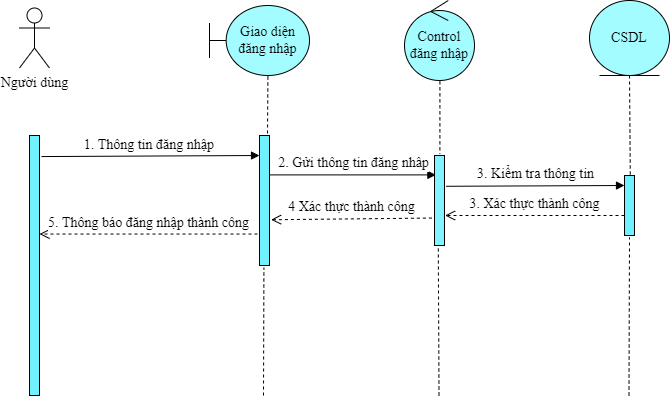

The diagram above was exported from draw.io. Its source (the exported page's mxGraphModel, read from the mxfile embedded in the PNG):
<mxGraphModel dx="782" dy="540" grid="1" gridSize="10" guides="1" tooltips="1" connect="1" arrows="1" fold="1" page="1" pageScale="1" pageWidth="850" pageHeight="1100" background="#ffffff" math="0" shadow="0">
  <root>
    <mxCell id="0" />
    <mxCell id="1" parent="0" />
    <mxCell id="bjdI17n9bbrGLbrcgmEq-2" value="Người dùng" style="shape=umlActor;verticalLabelPosition=bottom;verticalAlign=top;html=1;fontFamily=Times New Roman;fontSize=14;" parent="1" vertex="1">
      <mxGeometry x="40" y="122.5" width="30" height="60" as="geometry" />
    </mxCell>
    <mxCell id="bjdI17n9bbrGLbrcgmEq-6" value="" style="html=1;points=[];perimeter=orthogonalPerimeter;fontFamily=Times New Roman;fontSize=14;" parent="1" vertex="1">
      <mxGeometry x="280" y="250" width="10" height="130" as="geometry" />
    </mxCell>
    <mxCell id="bjdI17n9bbrGLbrcgmEq-7" value="1. Thông tin đăng nhập&amp;nbsp;" style="html=1;verticalAlign=bottom;endArrow=block;rounded=0;fontFamily=Times New Roman;fontSize=14;exitX=1.2;exitY=0.081;exitDx=0;exitDy=0;exitPerimeter=0;" parent="1" source="bjdI17n9bbrGLbrcgmEq-23" edge="1">
      <mxGeometry relative="1" as="geometry">
        <mxPoint x="100" y="270" as="sourcePoint" />
        <mxPoint x="280" y="270" as="targetPoint" />
      </mxGeometry>
    </mxCell>
    <mxCell id="bjdI17n9bbrGLbrcgmEq-8" value="5. Thông báo đăng nhập thành công" style="html=1;verticalAlign=bottom;endArrow=open;dashed=1;endSize=8;exitX=-0.2;exitY=0.758;rounded=0;fontFamily=Times New Roman;fontSize=14;exitDx=0;exitDy=0;exitPerimeter=0;" parent="1" source="bjdI17n9bbrGLbrcgmEq-6" target="bjdI17n9bbrGLbrcgmEq-23" edge="1">
      <mxGeometry relative="1" as="geometry">
        <mxPoint x="100" y="346" as="targetPoint" />
      </mxGeometry>
    </mxCell>
    <mxCell id="bjdI17n9bbrGLbrcgmEq-9" value="Giao diện đăng nhập" style="shape=umlBoundary;whiteSpace=wrap;html=1;fontFamily=Times New Roman;fontSize=14;fillColor=#A3FCFF;" parent="1" vertex="1">
      <mxGeometry x="230" y="120" width="100" height="70" as="geometry" />
    </mxCell>
    <mxCell id="bjdI17n9bbrGLbrcgmEq-11" value="" style="endArrow=none;dashed=1;html=1;rounded=0;fontFamily=Times New Roman;fontSize=14;exitX=0.584;exitY=1.014;exitDx=0;exitDy=0;exitPerimeter=0;" parent="1" source="bjdI17n9bbrGLbrcgmEq-9" edge="1">
      <mxGeometry width="50" height="50" relative="1" as="geometry">
        <mxPoint x="110" y="230" as="sourcePoint" />
        <mxPoint x="288" y="250" as="targetPoint" />
      </mxGeometry>
    </mxCell>
    <mxCell id="bjdI17n9bbrGLbrcgmEq-13" value="2. Gửi thông tin đăng nhâp" style="html=1;verticalAlign=bottom;endArrow=block;rounded=0;fontFamily=Times New Roman;fontSize=14;exitX=1.08;exitY=0.303;exitDx=0;exitDy=0;exitPerimeter=0;entryX=0.14;entryY=0.303;entryDx=0;entryDy=0;entryPerimeter=0;" parent="1" source="bjdI17n9bbrGLbrcgmEq-6" edge="1">
      <mxGeometry relative="1" as="geometry">
        <mxPoint x="385" y="270" as="sourcePoint" />
        <mxPoint x="456.4000000000001" y="289.39" as="targetPoint" />
      </mxGeometry>
    </mxCell>
    <mxCell id="bjdI17n9bbrGLbrcgmEq-14" value="4 Xác thực thành công" style="html=1;verticalAlign=bottom;endArrow=open;dashed=1;endSize=8;rounded=0;fontFamily=Times New Roman;fontSize=14;entryX=1.16;entryY=0.648;entryDx=0;entryDy=0;entryPerimeter=0;exitX=-0.26;exitY=0.635;exitDx=0;exitDy=0;exitPerimeter=0;" parent="1" target="bjdI17n9bbrGLbrcgmEq-6" edge="1">
      <mxGeometry relative="1" as="geometry">
        <mxPoint x="385" y="346" as="targetPoint" />
        <mxPoint x="452.4000000000001" y="332.54999999999995" as="sourcePoint" />
      </mxGeometry>
    </mxCell>
    <mxCell id="bjdI17n9bbrGLbrcgmEq-15" value="Control đăng nhập" style="ellipse;shape=umlControl;whiteSpace=wrap;html=1;fontFamily=Times New Roman;fontSize=14;fillColor=#A3FCFF;" parent="1" vertex="1">
      <mxGeometry x="425" y="115" width="70" height="80" as="geometry" />
    </mxCell>
    <mxCell id="bjdI17n9bbrGLbrcgmEq-16" value="" style="endArrow=none;dashed=1;html=1;rounded=0;fontFamily=Times New Roman;fontSize=14;exitX=0.506;exitY=1.01;exitDx=0;exitDy=0;exitPerimeter=0;entryX=0.54;entryY=-0.016;entryDx=0;entryDy=0;entryPerimeter=0;" parent="1" source="bjdI17n9bbrGLbrcgmEq-15" target="bjdI17n9bbrGLbrcgmEq-28" edge="1">
      <mxGeometry width="50" height="50" relative="1" as="geometry">
        <mxPoint x="298.4000000000001" y="200.98000000000002" as="sourcePoint" />
        <mxPoint x="461.20000000000005" y="247.78999999999996" as="targetPoint" />
      </mxGeometry>
    </mxCell>
    <mxCell id="bjdI17n9bbrGLbrcgmEq-17" value="" style="endArrow=none;dashed=1;html=1;rounded=0;fontFamily=Times New Roman;fontSize=14;entryX=0.44;entryY=1.017;entryDx=0;entryDy=0;entryPerimeter=0;" parent="1" target="bjdI17n9bbrGLbrcgmEq-6" edge="1">
      <mxGeometry width="50" height="50" relative="1" as="geometry">
        <mxPoint x="284" y="510" as="sourcePoint" />
        <mxPoint x="298" y="260" as="targetPoint" />
      </mxGeometry>
    </mxCell>
    <mxCell id="bjdI17n9bbrGLbrcgmEq-18" value="CSDL" style="ellipse;shape=umlEntity;whiteSpace=wrap;html=1;fontFamily=Times New Roman;fontSize=14;fillColor=#A3FCFF;" parent="1" vertex="1">
      <mxGeometry x="610" y="115" width="80" height="75" as="geometry" />
    </mxCell>
    <mxCell id="bjdI17n9bbrGLbrcgmEq-20" value="3. Kiểm tra thông tin" style="html=1;verticalAlign=bottom;endArrow=block;rounded=0;fontFamily=Times New Roman;fontSize=14;exitX=1.26;exitY=0.131;exitDx=0;exitDy=0;exitPerimeter=0;entryX=0.1;entryY=0.125;entryDx=0;entryDy=0;entryPerimeter=0;" parent="1" edge="1">
      <mxGeometry relative="1" as="geometry">
        <mxPoint x="466.5999999999999" y="300.78" as="sourcePoint" />
        <mxPoint x="645" y="300" as="targetPoint" />
      </mxGeometry>
    </mxCell>
    <mxCell id="bjdI17n9bbrGLbrcgmEq-21" value="3. Xác thực thành công" style="html=1;verticalAlign=bottom;endArrow=open;dashed=1;endSize=8;exitX=-0.04;exitY=0.802;rounded=0;fontFamily=Times New Roman;fontSize=14;exitDx=0;exitDy=0;exitPerimeter=0;entryX=1.02;entryY=0.802;entryDx=0;entryDy=0;entryPerimeter=0;" parent="1" edge="1">
      <mxGeometry relative="1" as="geometry">
        <mxPoint x="465.6" y="330" as="targetPoint" />
        <mxPoint x="644.9999999999999" y="330" as="sourcePoint" />
      </mxGeometry>
    </mxCell>
    <mxCell id="bjdI17n9bbrGLbrcgmEq-22" value="" style="endArrow=none;dashed=1;html=1;rounded=0;fontFamily=Times New Roman;fontSize=14;exitX=0.5;exitY=1;exitDx=0;exitDy=0;entryX=0.58;entryY=0.003;entryDx=0;entryDy=0;entryPerimeter=0;" parent="1" source="bjdI17n9bbrGLbrcgmEq-18" target="bjdI17n9bbrGLbrcgmEq-26" edge="1">
      <mxGeometry width="50" height="50" relative="1" as="geometry">
        <mxPoint x="470.4200000000001" y="205.79999999999995" as="sourcePoint" />
        <mxPoint x="650" y="249.35000000000002" as="targetPoint" />
      </mxGeometry>
    </mxCell>
    <mxCell id="bjdI17n9bbrGLbrcgmEq-23" value="" style="html=1;points=[];perimeter=orthogonalPerimeter;fontFamily=Times New Roman;fontSize=14;fillColor=#122AFF;" parent="1" vertex="1">
      <mxGeometry x="50" y="250" width="10" height="260" as="geometry" />
    </mxCell>
    <mxCell id="bjdI17n9bbrGLbrcgmEq-24" value="" style="endArrow=none;dashed=1;html=1;rounded=0;fontFamily=Times New Roman;fontSize=14;entryX=0.38;entryY=1.024;entryDx=0;entryDy=0;entryPerimeter=0;" parent="1" target="bjdI17n9bbrGLbrcgmEq-28" edge="1">
      <mxGeometry width="50" height="50" relative="1" as="geometry">
        <mxPoint x="459.5" y="510" as="sourcePoint" />
        <mxPoint x="459.9000000000001" y="382.21000000000004" as="targetPoint" />
      </mxGeometry>
    </mxCell>
    <mxCell id="bjdI17n9bbrGLbrcgmEq-25" value="" style="endArrow=none;dashed=1;html=1;rounded=0;fontFamily=Times New Roman;fontSize=14;entryX=0.5;entryY=1.03;entryDx=0;entryDy=0;entryPerimeter=0;" parent="1" target="bjdI17n9bbrGLbrcgmEq-26" edge="1">
      <mxGeometry width="50" height="50" relative="1" as="geometry">
        <mxPoint x="649.5" y="510" as="sourcePoint" />
        <mxPoint x="649.9000000000001" y="382.21000000000004" as="targetPoint" />
      </mxGeometry>
    </mxCell>
    <mxCell id="bjdI17n9bbrGLbrcgmEq-26" value="" style="html=1;points=[];perimeter=orthogonalPerimeter;fontFamily=Times New Roman;fontSize=14;fillColor=#70F1FF;" parent="1" vertex="1">
      <mxGeometry x="645" y="290" width="10" height="60" as="geometry" />
    </mxCell>
    <mxCell id="bjdI17n9bbrGLbrcgmEq-27" value="" style="html=1;points=[];perimeter=orthogonalPerimeter;fontFamily=Times New Roman;fontSize=14;fillColor=#1269FF;" parent="1" vertex="1">
      <mxGeometry x="280" y="250" width="10" height="130" as="geometry" />
    </mxCell>
    <mxCell id="bjdI17n9bbrGLbrcgmEq-28" value="" style="html=1;points=[];perimeter=orthogonalPerimeter;fontFamily=Times New Roman;fontSize=14;fillColor=#82F3FF;" parent="1" vertex="1">
      <mxGeometry x="455" y="270" width="10" height="90" as="geometry" />
    </mxCell>
    <mxCell id="bjdI17n9bbrGLbrcgmEq-29" value="" style="html=1;points=[];perimeter=orthogonalPerimeter;fontFamily=Times New Roman;fontSize=14;fillColor=#70F1FF;" parent="1" vertex="1">
      <mxGeometry x="50" y="250" width="10" height="260" as="geometry" />
    </mxCell>
    <mxCell id="bjdI17n9bbrGLbrcgmEq-30" value="" style="html=1;points=[];perimeter=orthogonalPerimeter;fontFamily=Times New Roman;fontSize=14;fillColor=#70F1FF;" parent="1" vertex="1">
      <mxGeometry x="280" y="250" width="10" height="130" as="geometry" />
    </mxCell>
  </root>
</mxGraphModel>